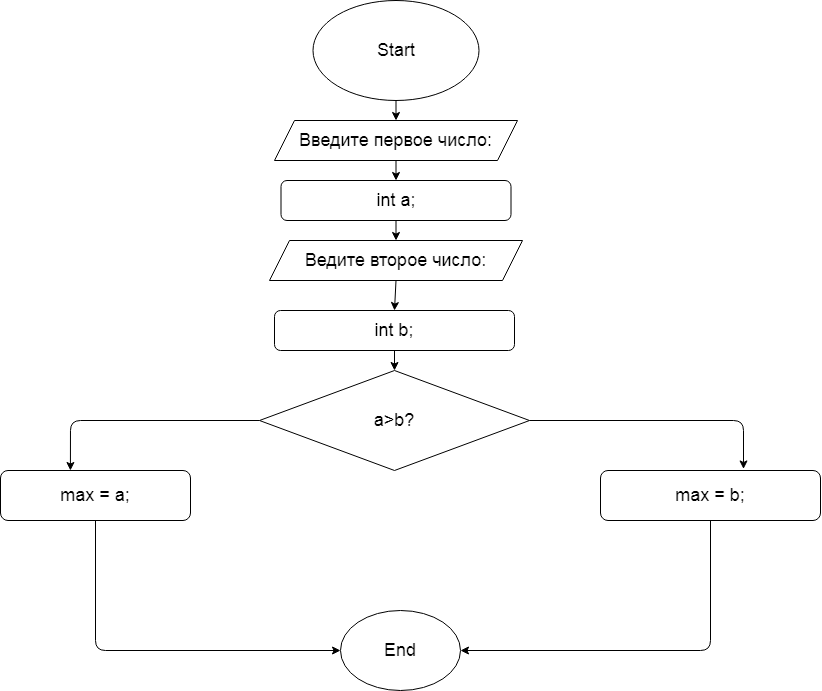

The diagram above was exported from draw.io. Its source (the exported page's mxGraphModel, read from the mxfile embedded in the PNG):
<mxGraphModel dx="867" dy="573" grid="1" gridSize="10" guides="1" tooltips="1" connect="1" arrows="1" fold="1" page="1" pageScale="1" pageWidth="1169" pageHeight="827" math="0" shadow="0">
  <root>
    <mxCell id="0" />
    <mxCell id="1" parent="0" />
    <mxCell id="14" style="edgeStyle=none;html=1;exitX=0.5;exitY=1;exitDx=0;exitDy=0;entryX=0.5;entryY=0;entryDx=0;entryDy=0;fontFamily=Helvetica;fontSize=18;fontColor=default;" edge="1" parent="1" source="2" target="3">
      <mxGeometry relative="1" as="geometry" />
    </mxCell>
    <mxCell id="2" value="&lt;font style=&quot;font-size: 18px&quot;&gt;Start&lt;/font&gt;" style="ellipse;whiteSpace=wrap;html=1;" vertex="1" parent="1">
      <mxGeometry x="522.5" y="20" width="166" height="100" as="geometry" />
    </mxCell>
    <mxCell id="15" style="edgeStyle=none;html=1;exitX=0.5;exitY=1;exitDx=0;exitDy=0;entryX=0.5;entryY=0;entryDx=0;entryDy=0;fontFamily=Helvetica;fontSize=18;fontColor=default;" edge="1" parent="1" source="3" target="4">
      <mxGeometry relative="1" as="geometry" />
    </mxCell>
    <mxCell id="3" value="Введите первое число:" style="shape=parallelogram;perimeter=parallelogramPerimeter;whiteSpace=wrap;html=1;fixedSize=1;fontSize=18;" vertex="1" parent="1">
      <mxGeometry x="484" y="140" width="243" height="40" as="geometry" />
    </mxCell>
    <mxCell id="16" style="edgeStyle=none;html=1;exitX=0.5;exitY=1;exitDx=0;exitDy=0;entryX=0.5;entryY=0;entryDx=0;entryDy=0;fontFamily=Helvetica;fontSize=18;fontColor=default;" edge="1" parent="1" source="4" target="5">
      <mxGeometry relative="1" as="geometry" />
    </mxCell>
    <mxCell id="4" value="int a;" style="rounded=1;whiteSpace=wrap;html=1;fontSize=18;" vertex="1" parent="1">
      <mxGeometry x="490.5" y="200" width="230" height="40" as="geometry" />
    </mxCell>
    <mxCell id="17" style="edgeStyle=none;html=1;exitX=0.5;exitY=1;exitDx=0;exitDy=0;fontFamily=Helvetica;fontSize=18;fontColor=default;entryX=0.5;entryY=0;entryDx=0;entryDy=0;" edge="1" parent="1" source="5" target="6">
      <mxGeometry relative="1" as="geometry">
        <mxPoint x="610" y="320" as="targetPoint" />
      </mxGeometry>
    </mxCell>
    <mxCell id="5" value="Ведите второе число:" style="shape=parallelogram;perimeter=parallelogramPerimeter;whiteSpace=wrap;html=1;fixedSize=1;fontSize=18;" vertex="1" parent="1">
      <mxGeometry x="479" y="260" width="253" height="40" as="geometry" />
    </mxCell>
    <mxCell id="18" style="edgeStyle=none;html=1;exitX=0.5;exitY=1;exitDx=0;exitDy=0;entryX=0.5;entryY=0;entryDx=0;entryDy=0;fontFamily=Helvetica;fontSize=18;fontColor=default;" edge="1" parent="1" source="6" target="7">
      <mxGeometry relative="1" as="geometry" />
    </mxCell>
    <mxCell id="6" value="int b;" style="rounded=1;whiteSpace=wrap;html=1;fontSize=18;" vertex="1" parent="1">
      <mxGeometry x="484" y="330" width="240" height="40" as="geometry" />
    </mxCell>
    <mxCell id="19" style="edgeStyle=none;html=1;exitX=0;exitY=0.5;exitDx=0;exitDy=0;entryX=0.368;entryY=0;entryDx=0;entryDy=0;entryPerimeter=0;fontFamily=Helvetica;fontSize=18;fontColor=default;" edge="1" parent="1" source="7" target="8">
      <mxGeometry relative="1" as="geometry">
        <Array as="points">
          <mxPoint x="280" y="440" />
        </Array>
      </mxGeometry>
    </mxCell>
    <mxCell id="20" style="edgeStyle=none;html=1;exitX=1;exitY=0.5;exitDx=0;exitDy=0;entryX=0.65;entryY=-0.031;entryDx=0;entryDy=0;entryPerimeter=0;fontFamily=Helvetica;fontSize=18;fontColor=default;" edge="1" parent="1" source="7" target="9">
      <mxGeometry relative="1" as="geometry">
        <Array as="points">
          <mxPoint x="953" y="440" />
        </Array>
      </mxGeometry>
    </mxCell>
    <mxCell id="7" value="a&amp;gt;b?" style="rhombus;whiteSpace=wrap;html=1;fontSize=18;" vertex="1" parent="1">
      <mxGeometry x="469" y="390" width="270" height="100" as="geometry" />
    </mxCell>
    <mxCell id="21" style="edgeStyle=none;html=1;exitX=0.5;exitY=1;exitDx=0;exitDy=0;entryX=0;entryY=0.5;entryDx=0;entryDy=0;fontFamily=Helvetica;fontSize=18;fontColor=default;" edge="1" parent="1" source="8" target="13">
      <mxGeometry relative="1" as="geometry">
        <Array as="points">
          <mxPoint x="305" y="670" />
        </Array>
      </mxGeometry>
    </mxCell>
    <mxCell id="8" value="max = a;" style="rounded=1;whiteSpace=wrap;html=1;fontSize=18;" vertex="1" parent="1">
      <mxGeometry x="210" y="490" width="190" height="50" as="geometry" />
    </mxCell>
    <mxCell id="22" style="edgeStyle=none;html=1;exitX=0.5;exitY=1;exitDx=0;exitDy=0;entryX=1;entryY=0.5;entryDx=0;entryDy=0;fontFamily=Helvetica;fontSize=18;fontColor=default;" edge="1" parent="1" source="9" target="13">
      <mxGeometry relative="1" as="geometry">
        <Array as="points">
          <mxPoint x="920" y="670" />
        </Array>
      </mxGeometry>
    </mxCell>
    <mxCell id="9" value="max = b;" style="rounded=1;whiteSpace=wrap;html=1;fontSize=18;" vertex="1" parent="1">
      <mxGeometry x="810" y="490" width="220" height="50" as="geometry" />
    </mxCell>
    <mxCell id="13" value="End" style="ellipse;whiteSpace=wrap;html=1;rounded=1;fontFamily=Helvetica;fontSize=18;fontColor=default;strokeColor=default;fillColor=default;" vertex="1" parent="1">
      <mxGeometry x="550" y="630" width="120" height="80" as="geometry" />
    </mxCell>
  </root>
</mxGraphModel>